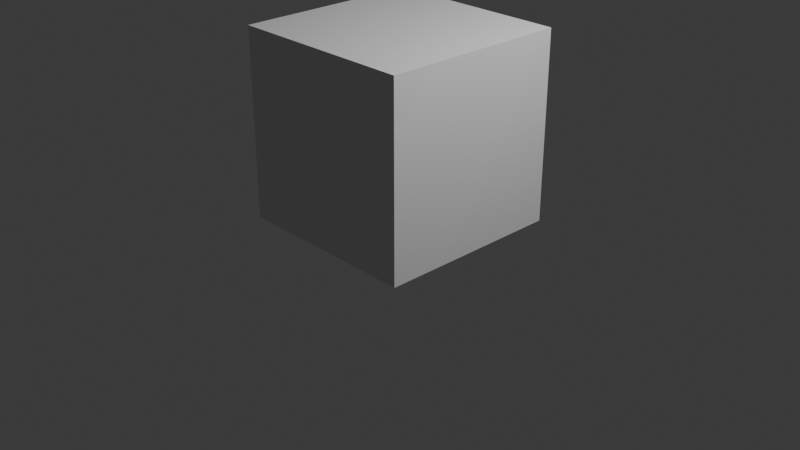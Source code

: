# Source: route_01.blend  (saved by Blender 5.1.29; exported with 4.5.12 LTS)
import bpy
from mathutils import Matrix  # noqa: F401  (used for matrix-valued properties, if any)

bpy.ops.wm.read_factory_settings(use_empty=True)
scene = bpy.context.scene
scene.name = 'Scene'

# ---- collections
col_collection = bpy.data.collections.new('Collection'); scene.collection.children.link(col_collection)
col_route_01 = bpy.data.collections.new('ROUTE_01'); scene.collection.children.link(col_route_01)
col_road = bpy.data.collections.new('ROAD'); col_route_01.children.link(col_road)
col_barriers = bpy.data.collections.new('BARRIERS'); col_route_01.children.link(col_barriers)
col_buildings = bpy.data.collections.new('BUILDINGS'); col_route_01.children.link(col_buildings)
col_props = bpy.data.collections.new('PROPS'); col_route_01.children.link(col_props)
col_decoration = bpy.data.collections.new('DECORATION'); col_route_01.children.link(col_decoration)

# ---- world
world_world = bpy.data.worlds.new('World'); scene.world = world_world
world_world.use_nodes = True; world_world.node_tree.nodes.clear()
_N = world_world.node_tree.nodes; _L = world_world.node_tree.links
n0 = _N.new('ShaderNodeOutputWorld'); n0.name = 'World Output'; n0.location = (200, 100)
n1 = _N.new('ShaderNodeBackground'); n1.name = 'Background'; n1.location = (-200, 100)
n1.inputs[0].default_value = (0.05088, 0.05088, 0.05088, 1.0)
_L.new(n1.outputs[0], n0.inputs[0])
n0.is_active_output = True
world_world.color = (0.05088, 0.05088, 0.05088)
world_world.sun_shadow_jitter_overblur = 0.0

# ---- cameras
cam_camera = bpy.data.cameras.new('Camera')
cam_camera.clip_end = 100.0
cam_camera.ortho_scale = 7.314

# ---- lights
light_light = bpy.data.lights.new('Light', 'POINT')
light_light.energy = 1000.0
light_light.shadow_soft_size = 0.1

# ---- meshes
me_cube_002 = bpy.data.meshes.new('Cube.002')
me_cube_002.from_pydata([(-1.0, -1.0, -1.0), (-1.0, -1.0, 1.0), (-1.0, 1.0, -1.0), (-1.0, 1.0, 1.0), (1.0, -1.0, -1.0), (1.0, -1.0, 1.0), (1.0, 1.0, -1.0), (1.0, 1.0, 1.0)], [], [(0, 1, 3, 2), (2, 3, 7, 6), (6, 7, 5, 4), (4, 5, 1, 0), (2, 6, 4, 0), (7, 3, 1, 5)])
_uv = me_cube_002.uv_layers.new(name='UVMap')
_uv.uv.foreach_set('vector', [0.375, 0.0, 0.625, 0.0, 0.625, 0.25, 0.375, 0.25, 0.375, 0.25, 0.625, 0.25, 0.625, 0.5, 0.375, 0.5, 0.375, 0.5, 0.625, 0.5, 0.625, 0.75, 0.375, 0.75, 0.375, 0.75, 0.625, 0.75, 0.625, 1.0, 0.375, 1.0, 0.125, 0.5, 0.375, 0.5, 0.375, 0.75, 0.125, 0.75, 0.625, 0.5, 0.875, 0.5, 0.875, 0.75, 0.625, 0.75])
me_cube_002.update()

# ---- objects
ob_light = bpy.data.objects.new('Light', light_light)
ob_camera = bpy.data.objects.new('Camera', cam_camera)
ob_codex_test_cube = bpy.data.objects.new('Codex_Test_Cube', me_cube_002)

# ---- transforms, parenting, visibility, modifiers, constraints
ob_light.location = (4.076, 1.005, 5.904)
ob_light.rotation_euler = (0.6503, 0.05522, 1.866)
ob_light.lock_rotations_4d = False
ob_light.empty_display_type = 'ARROWS'
ob_light.color = (0.0, 0.0, 0.0, 0.0)
ob_light.lineart.crease_threshold = 0.0
ob_camera.location = (7.359, -6.926, 4.958)
ob_camera.rotation_euler = (1.109, 0.0, 0.8149)
ob_camera.lock_rotations_4d = False
ob_camera.empty_display_type = 'ARROWS'
ob_camera.color = (0.0, 0.0, 0.0, 0.0)
ob_camera.display_type = 'WIRE'
ob_camera.lineart.crease_threshold = 0.0
ob_codex_test_cube.location = (0.0, 0.0, 1.0)

# ---- collection membership
col_collection.objects.link(ob_light)
col_collection.objects.link(ob_camera)
col_road.objects.link(ob_codex_test_cube)

# ---- scene / render settings (as saved in the file)
scene.camera = ob_camera
scene.frame_start = 1; scene.frame_end = 250; scene.frame_set(1)
scene.render.engine = 'BLENDER_EEVEE_NEXT'
scene.render.bake_bias = 0.0
scene.render.bake_samples = 0
scene.cycles.sampling_pattern = 'TABULATED_SOBOL'
scene.eevee.use_volume_custom_range = False
bpy.context.view_layer.update()
